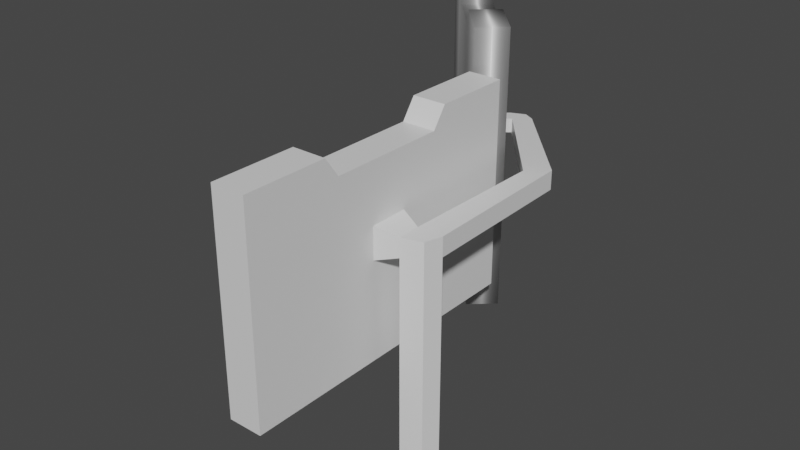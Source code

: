 # Source: monitory.blend  (saved by Blender 2.92.15; exported with 4.5.12 LTS)
import bpy
from mathutils import Matrix  # noqa: F401  (used for matrix-valued properties, if any)

bpy.ops.wm.read_factory_settings(use_empty=True)
scene = bpy.context.scene
scene.name = 'Scene'

# ---- collections
col_collection = bpy.data.collections.new('Collection'); scene.collection.children.link(col_collection)

# ---- materials (node trees are filled in below, after node groups)
mat_material = bpy.data.materials.new('Material')
mat_material.alpha_threshold = 0.0
mat_material.use_transparent_shadow = False
mat_material.line_color = (0.0, 0.0, 0.0, 1.0)
mat_material_001 = bpy.data.materials.new('Material.001')
mat_material_001.alpha_threshold = 0.0
mat_material_001.use_transparent_shadow = False
mat_material_001.line_color = (0.0, 0.0, 0.0, 1.0)

# ---- material node trees
mat_material.use_nodes = True; mat_material.node_tree.nodes.clear()
_N = mat_material.node_tree.nodes; _L = mat_material.node_tree.links
n0 = _N.new('ShaderNodeOutputMaterial'); n0.name = 'Material Output'; n0.location = (300, 300)
n1 = _N.new('ShaderNodeBsdfPrincipled'); n1.name = 'Principled BSDF'; n1.location = (10, 300)
n1.distribution = 'GGX'
n1.subsurface_method = 'BURLEY'
n1.inputs[2].default_value = 0.4
n1.inputs[3].default_value = 1.45
n1.inputs[27].default_value = (0.0, 0.0, 0.0, 1.0)
n1.inputs[28].default_value = 1.0
_L.new(n1.outputs[0], n0.inputs[0])
n0.is_active_output = True
mat_material_001.use_nodes = True; mat_material_001.node_tree.nodes.clear()
_N = mat_material_001.node_tree.nodes; _L = mat_material_001.node_tree.links
n0 = _N.new('ShaderNodeOutputMaterial'); n0.name = 'Material Output'; n0.location = (300, 300)
n1 = _N.new('ShaderNodeBsdfPrincipled'); n1.name = 'Principled BSDF'; n1.location = (10, 300)
n1.distribution = 'GGX'
n1.subsurface_method = 'BURLEY'
n1.inputs[2].default_value = 0.4
n1.inputs[3].default_value = 1.45
n1.inputs[27].default_value = (0.0, 0.0, 0.0, 1.0)
n1.inputs[28].default_value = 1.0
_L.new(n1.outputs[0], n0.inputs[0])
n0.is_active_output = True

# ---- world
world_world = bpy.data.worlds.new('World'); scene.world = world_world
world_world.use_nodes = True; world_world.node_tree.nodes.clear()
_N = world_world.node_tree.nodes; _L = world_world.node_tree.links
n0 = _N.new('ShaderNodeOutputWorld'); n0.name = 'World Output'; n0.location = (300, 300)
n1 = _N.new('ShaderNodeBackground'); n1.name = 'Background'; n1.location = (10, 300)
n1.inputs[0].default_value = (0.05088, 0.05088, 0.05088, 1.0)
_L.new(n1.outputs[0], n0.inputs[0])
n0.is_active_output = True
world_world.color = (0.05088, 0.05088, 0.05088)
world_world.use_sun_shadow = False
world_world.sun_shadow_jitter_overblur = 0.0

# ---- meshes
me_cube = bpy.data.meshes.new('Cube')
me_cube.from_pydata([(1.0, 1.0, 1.0), (1.0, 1.0, -1.0), (1.0, -1.0, 1.0), (1.0, -1.0, -1.0), (-1.0, 1.0, 1.0), (-1.0, 1.0, -1.0), (-1.0, -1.0, 1.0), (-1.0, -1.0, -1.0), (-1.0, 0.484, -1.0), (1.0, 0.484, 1.0), (-1.0, 0.484, 1.0), (1.0, 0.484, -1.0), (-1.0, -0.4615, -1.0), (1.0, -0.4615, 1.0), (-1.0, -0.4615, 1.0), (1.0, -0.4615, -1.0), (-1.0, -0.3698, 1.0), (1.0, -0.3698, -0.8101), (-1.0, -0.3698, -0.8101), (1.0, -0.3698, 1.0), (-1.0, 0.3931, 1.0), (1.0, 0.3931, -0.8101), (-1.0, 0.3931, -0.8101), (1.0, 0.3931, 1.0), (-1.0, 0.1388, -0.8101), (-1.0, -0.1155, -0.8101), (1.0, 0.1388, 1.0), (1.0, -0.1155, 1.0), (-1.0, -0.1155, 1.0), (-1.0, 0.1388, 1.0), (1.0, -0.1155, -0.8101), (1.0, 0.1388, -0.8101), (1.0, 1.0, -0.3838), (-1.0, -1.0, -0.3838), (1.0, -1.0, -0.3838), (-1.0, 1.0, -0.3838), (1.0, 0.484, -0.3838), (-1.0, 0.484, -0.3838), (-1.0, -0.4615, -0.3838), (1.0, -0.4615, -0.3838), (1.0, -0.3698, -0.2524), (-1.0, -0.3698, -0.2524), (1.0, 0.3931, -0.2524), (-1.0, 0.3931, -0.2524), (-1.0, -0.1155, -0.2524), (-1.0, 0.1388, -0.2524), (1.0, 0.1388, -0.2524), (1.0, -0.1155, -0.2524), (-1.0, -1.0, -0.04314), (1.0, 1.0, -0.04314), (1.0, -1.0, -0.04314), (-1.0, 1.0, -0.04314), (1.0, 0.484, -0.04314), (-1.0, 0.484, -0.04314), (-1.0, -0.4615, -0.04314), (1.0, -0.4615, -0.04314), (1.0, -0.3698, 0.05591), (-1.0, -0.3698, 0.05591), (1.0, 0.3931, 0.05591), (-1.0, 0.3931, 0.05591), (-1.0, -0.1155, 0.05591), (-1.0, 0.1388, 0.05591), (1.0, 0.1388, 0.05591), (1.0, -0.1155, 0.05591), (2.27, 0.08831, -0.005334), (2.27, 0.08831, -0.1912), (2.27, -0.06496, -0.005334), (2.27, -0.06496, -0.1912), (3.829, 0.08831, -0.005334), (3.829, 0.08831, -0.1912), (3.521, -0.02686, -0.005334), (3.521, -0.02686, -0.1912), (2.454, 1.053, -0.005334), (2.454, 1.053, -0.1912), (3.644, 1.163, -0.005334), (3.644, 1.163, -0.1912), (-3.207, 1.813, -0.02957), (-3.207, 1.813, -0.1669), (-2.327, 1.852, -0.02957), (-2.327, 1.852, -0.1669), (-2.551, 1.725, -0.02676), (-2.551, 1.725, -0.1697), (-1.635, 1.809, -0.1697), (-1.635, 1.809, -0.02676), (-4.193, 1.726, -0.02957), (-4.193, 1.726, -0.1669), (-3.537, 1.638, -0.02676), (-3.537, 1.638, -0.1697), (2.27, 0.08831, 2.03), (2.27, -0.06496, 2.03), (3.829, 0.08831, 2.03), (3.521, -0.02686, 2.03)], [], [(13, 14, 6, 2), (50, 2, 6, 48), (53, 10, 4, 51), (12, 15, 3, 7), (55, 13, 2, 50), (51, 4, 0, 49), (49, 0, 9, 52), (5, 1, 11, 8), (59, 20, 10, 53), (0, 4, 10, 9), (48, 6, 14, 54), (56, 19, 13, 55), (18, 17, 15, 12), (19, 16, 14, 13), (27, 28, 16, 19), (25, 30, 17, 18), (63, 27, 19, 56), (54, 14, 16, 57), (52, 9, 23, 58), (8, 11, 21, 22), (9, 10, 20, 23), (61, 29, 20, 59), (57, 16, 28, 60), (60, 28, 29, 61), (58, 23, 26, 62), (62, 26, 27, 63), (22, 21, 31, 24), (24, 31, 30, 25), (23, 20, 29, 26), (26, 29, 28, 27), (31, 46, 47, 30), (21, 42, 46, 31), (25, 44, 45, 24), (18, 41, 44, 25), (24, 45, 43, 22), (11, 36, 42, 21), (12, 38, 41, 18), (30, 47, 40, 17), (17, 40, 39, 15), (7, 33, 38, 12), (22, 43, 37, 8), (1, 32, 36, 11), (5, 35, 32, 1), (15, 39, 34, 3), (8, 37, 35, 5), (3, 34, 33, 7), (46, 62, 64, 65), (42, 58, 62, 46), (44, 60, 61, 45), (41, 57, 60, 44), (45, 61, 59, 43), (36, 52, 58, 42), (38, 54, 57, 41), (47, 63, 56, 40), (40, 56, 55, 39), (33, 48, 54, 38), (43, 59, 53, 37), (32, 49, 52, 36), (35, 51, 49, 32), (39, 55, 50, 34), (37, 53, 51, 35), (34, 50, 48, 33), (64, 66, 89, 88), (63, 47, 67, 66), (62, 63, 66, 64), (47, 46, 65, 67), (69, 68, 70, 71), (66, 67, 71, 70), (67, 65, 69, 71), (68, 69, 75, 74), (80, 76, 84, 86), (69, 65, 73, 75), (64, 68, 74, 72), (65, 64, 72, 73), (77, 76, 78, 79), (82, 81, 77, 79), (83, 82, 79, 78), (80, 83, 78, 76), (72, 74, 83, 80), (74, 75, 82, 83), (75, 73, 81, 82), (73, 72, 80, 81), (87, 86, 84, 85), (81, 80, 86, 87), (76, 77, 85, 84), (77, 81, 87, 85), (88, 89, 91, 90), (66, 70, 91, 89), (68, 64, 88, 90), (70, 68, 90, 91)])
_uv = me_cube.uv_layers.new(name='UVMap')
_uv.uv.foreach_set('vector', [0.625, 0.6827, 0.875, 0.6827, 0.875, 0.75, 0.625, 0.75, 0.4946, 0.75, 0.625, 0.75, 0.625, 1.0, 0.4946, 1.0, 0.4946, 0.1855, 0.625, 0.1855, 0.625, 0.25, 0.4946, 0.25, 0.125, 0.6827, 0.375, 0.6827, 0.375, 0.75, 0.125, 0.75, 0.4946, 0.6827, 0.625, 0.6827, 0.625, 0.75, 0.4946, 0.75, 0.4946, 0.25, 0.625, 0.25, 0.625, 0.5, 0.4946, 0.5, 0.4946, 0.5, 0.625, 0.5, 0.625, 0.5645, 0.4946, 0.5645, 0.125, 0.5, 0.375, 0.5, 0.375, 0.5645, 0.125, 0.5645, 0.4946, 0.1741, 0.625, 0.1741, 0.625, 0.1855, 0.4946, 0.1855, 0.625, 0.5, 0.875, 0.5, 0.875, 0.5645, 0.625, 0.5645, 0.4946, 0.0, 0.625, 0.0, 0.625, 0.06731, 0.4946, 0.06731, 0.4946, 0.6712, 0.625, 0.6712, 0.625, 0.6827, 0.4946, 0.6827, 0.125, 0.6712, 0.375, 0.6712, 0.375, 0.6827, 0.125, 0.6827, 0.625, 0.6712, 0.875, 0.6712, 0.875, 0.6827, 0.625, 0.6827, 0.625, 0.6394, 0.875, 0.6394, 0.875, 0.6712, 0.625, 0.6712, 0.125, 0.6394, 0.375, 0.6394, 0.375, 0.6712, 0.125, 0.6712, 0.4946, 0.6394, 0.625, 0.6394, 0.625, 0.6712, 0.4946, 0.6712, 0.4946, 0.06731, 0.625, 0.06731, 0.625, 0.07878, 0.4946, 0.07878, 0.4946, 0.5645, 0.625, 0.5645, 0.625, 0.5759, 0.4946, 0.5759, 0.125, 0.5645, 0.375, 0.5645, 0.375, 0.5759, 0.125, 0.5759, 0.625, 0.5645, 0.875, 0.5645, 0.875, 0.5759, 0.625, 0.5759, 0.4946, 0.1424, 0.625, 0.1424, 0.625, 0.1741, 0.4946, 0.1741, 0.4946, 0.07878, 0.625, 0.07878, 0.625, 0.1106, 0.4946, 0.1106, 0.4946, 0.1106, 0.625, 0.1106, 0.625, 0.1424, 0.4946, 0.1424, 0.4946, 0.5759, 0.625, 0.5759, 0.625, 0.6076, 0.4946, 0.6076, 0.4946, 0.6076, 0.625, 0.6076, 0.625, 0.6394, 0.4946, 0.6394, 0.125, 0.5759, 0.375, 0.5759, 0.375, 0.6076, 0.125, 0.6076, 0.125, 0.6076, 0.375, 0.6076, 0.375, 0.6394, 0.125, 0.6394, 0.625, 0.5759, 0.875, 0.5759, 0.875, 0.6076, 0.625, 0.6076, 0.625, 0.6076, 0.875, 0.6076, 0.875, 0.6394, 0.625, 0.6394, 0.375, 0.6076, 0.452, 0.6076, 0.452, 0.6394, 0.375, 0.6394, 0.375, 0.5759, 0.452, 0.5759, 0.452, 0.6076, 0.375, 0.6076, 0.375, 0.1106, 0.452, 0.1106, 0.452, 0.1424, 0.375, 0.1424, 0.375, 0.07878, 0.452, 0.07878, 0.452, 0.1106, 0.375, 0.1106, 0.375, 0.1424, 0.452, 0.1424, 0.452, 0.1741, 0.375, 0.1741, 0.375, 0.5645, 0.452, 0.5645, 0.452, 0.5759, 0.375, 0.5759, 0.375, 0.06731, 0.452, 0.06731, 0.452, 0.07878, 0.375, 0.07878, 0.375, 0.6394, 0.452, 0.6394, 0.452, 0.6712, 0.375, 0.6712, 0.375, 0.6712, 0.452, 0.6712, 0.452, 0.6827, 0.375, 0.6827, 0.375, 0.0, 0.452, 0.0, 0.452, 0.06731, 0.375, 0.06731, 0.375, 0.1741, 0.452, 0.1741, 0.452, 0.1855, 0.375, 0.1855, 0.375, 0.5, 0.452, 0.5, 0.452, 0.5645, 0.375, 0.5645, 0.375, 0.25, 0.452, 0.25, 0.452, 0.5, 0.375, 0.5, 0.375, 0.6827, 0.452, 0.6827, 0.452, 0.75, 0.375, 0.75, 0.375, 0.1855, 0.452, 0.1855, 0.452, 0.25, 0.375, 0.25, 0.375, 0.75, 0.452, 0.75, 0.452, 1.0, 0.375, 1.0, 0.452, 0.6076, 0.4946, 0.6076, 0.4946, 0.6076, 0.452, 0.6076, 0.452, 0.5759, 0.4946, 0.5759, 0.4946, 0.6076, 0.452, 0.6076, 0.452, 0.1106, 0.4946, 0.1106, 0.4946, 0.1424, 0.452, 0.1424, 0.452, 0.07878, 0.4946, 0.07878, 0.4946, 0.1106, 0.452, 0.1106, 0.452, 0.1424, 0.4946, 0.1424, 0.4946, 0.1741, 0.452, 0.1741, 0.452, 0.5645, 0.4946, 0.5645, 0.4946, 0.5759, 0.452, 0.5759, 0.452, 0.06731, 0.4946, 0.06731, 0.4946, 0.07878, 0.452, 0.07878, 0.452, 0.6394, 0.4946, 0.6394, 0.4946, 0.6712, 0.452, 0.6712, 0.452, 0.6712, 0.4946, 0.6712, 0.4946, 0.6827, 0.452, 0.6827, 0.452, 0.0, 0.4946, 0.0, 0.4946, 0.06731, 0.452, 0.06731, 0.452, 0.1741, 0.4946, 0.1741, 0.4946, 0.1855, 0.452, 0.1855, 0.452, 0.5, 0.4946, 0.5, 0.4946, 0.5645, 0.452, 0.5645, 0.452, 0.25, 0.4946, 0.25, 0.4946, 0.5, 0.452, 0.5, 0.452, 0.6827, 0.4946, 0.6827, 0.4946, 0.75, 0.452, 0.75, 0.452, 0.1855, 0.4946, 0.1855, 0.4946, 0.25, 0.452, 0.25, 0.452, 0.75, 0.4946, 0.75, 0.4946, 1.0, 0.452, 1.0, 0.4946, 0.6076, 0.4946, 0.6394, 0.4946, 0.6394, 0.4946, 0.6076, 0.4946, 0.6394, 0.452, 0.6394, 0.452, 0.6394, 0.4946, 0.6394, 0.4946, 0.6076, 0.4946, 0.6394, 0.4946, 0.6394, 0.4946, 0.6076, 0.452, 0.6394, 0.452, 0.6076, 0.452, 0.6076, 0.452, 0.6394, 0.452, 0.6076, 0.4946, 0.6076, 0.4946, 0.6394, 0.452, 0.6394, 0.4946, 0.6394, 0.452, 0.6394, 0.452, 0.6394, 0.4946, 0.6394, 0.452, 0.6394, 0.452, 0.6076, 0.452, 0.6076, 0.452, 0.6394, 0.4946, 0.6076, 0.452, 0.6076, 0.452, 0.6076, 0.4946, 0.6076, 0.4946, 0.6076, 0.4946, 0.6076, 0.4946, 0.6076, 0.4946, 0.6076, 0.452, 0.6076, 0.452, 0.6076, 0.452, 0.6076, 0.452, 0.6076, 0.4946, 0.6076, 0.4946, 0.6076, 0.4946, 0.6076, 0.4946, 0.6076, 0.452, 0.6076, 0.4946, 0.6076, 0.4946, 0.6076, 0.452, 0.6076, 0.452, 0.6076, 0.4946, 0.6076, 0.4946, 0.6076, 0.452, 0.6076, 0.452, 0.6076, 0.452, 0.6076, 0.452, 0.6076, 0.452, 0.6076, 0.4946, 0.6076, 0.452, 0.6076, 0.452, 0.6076, 0.4946, 0.6076, 0.4946, 0.6076, 0.4946, 0.6076, 0.4946, 0.6076, 0.4946, 0.6076, 0.4946, 0.6076, 0.4946, 0.6076, 0.4946, 0.6076, 0.4946, 0.6076, 0.4946, 0.6076, 0.452, 0.6076, 0.452, 0.6076, 0.4946, 0.6076, 0.452, 0.6076, 0.452, 0.6076, 0.452, 0.6076, 0.452, 0.6076, 0.452, 0.6076, 0.4946, 0.6076, 0.4946, 0.6076, 0.452, 0.6076, 0.452, 0.6076, 0.4946, 0.6076, 0.4946, 0.6076, 0.452, 0.6076, 0.452, 0.6076, 0.4946, 0.6076, 0.4946, 0.6076, 0.452, 0.6076, 0.4946, 0.6076, 0.452, 0.6076, 0.452, 0.6076, 0.4946, 0.6076, 0.452, 0.6076, 0.452, 0.6076, 0.452, 0.6076, 0.452, 0.6076, 0.4946, 0.6076, 0.4946, 0.6394, 0.4946, 0.6394, 0.4946, 0.6076, 0.4946, 0.6394, 0.4946, 0.6394, 0.4946, 0.6394, 0.4946, 0.6394, 0.4946, 0.6076, 0.4946, 0.6076, 0.4946, 0.6076, 0.4946, 0.6076, 0.4946, 0.6394, 0.4946, 0.6076, 0.4946, 0.6076, 0.4946, 0.6394])
me_cube.materials.append(mat_material)
me_cube.use_remesh_preserve_volume = False
me_cube.use_remesh_preserve_attributes = False
me_cube.use_mirror_vertex_groups = False
me_cube.update()
me_cube_001 = bpy.data.meshes.new('Cube.001')
me_cube_001.from_pydata([(1.0, 1.0, 1.0), (1.0, 1.0, -1.0), (1.0, -1.0, 1.0), (1.0, -1.0, -1.0), (-1.0, 1.0, 1.0), (-1.0, 1.0, -1.0), (-1.0, -1.0, 1.0), (-1.0, -1.0, -1.0), (1.0, 1.0, -0.5046), (-1.0, -1.0, -0.5046), (1.0, -1.0, -0.5046), (-1.0, 1.0, -0.5046), (-1.0, -1.0, 0.4297), (1.0, 1.0, 0.4297), (1.0, -1.0, 0.4297), (-1.0, 1.0, 0.4297), (1.0, 1.0, 0.2416), (1.0, -0.8865, 0.2416), (-1.0, 1.0, 0.2416), (-1.0, -0.8865, 0.2416), (1.0, 1.0, -0.3216), (1.0, -0.8865, -0.3216), (-1.0, 1.0, -0.3216), (-1.0, -0.8865, -0.3216)], [], [(0, 4, 6, 2), (14, 2, 6, 12), (12, 6, 4, 15), (5, 1, 3, 7), (13, 0, 2, 14), (15, 4, 0, 13), (5, 11, 8, 1), (1, 8, 10, 3), (7, 9, 11, 5), (3, 10, 9, 7), (18, 15, 13, 16), (16, 13, 14, 17), (19, 12, 15, 18), (17, 14, 12, 19), (21, 17, 19, 23), (23, 19, 18, 22), (20, 16, 17, 21), (22, 18, 16, 20), (11, 22, 20, 8), (8, 20, 21, 10), (9, 23, 22, 11), (10, 21, 23, 9)])
me_cube_001.polygons.foreach_set('use_smooth', [True] * 22)
_uv = me_cube_001.uv_layers.new(name='UVMap')
_uv.uv.foreach_set('vector', [0.625, 0.5, 0.875, 0.5, 0.875, 0.75, 0.625, 0.75, 0.5537, 0.75, 0.625, 0.75, 0.625, 1.0, 0.5537, 1.0, 0.5537, 0.0, 0.625, 0.0, 0.625, 0.25, 0.5537, 0.25, 0.125, 0.5, 0.375, 0.5, 0.375, 0.75, 0.125, 0.75, 0.5537, 0.5, 0.625, 0.5, 0.625, 0.75, 0.5537, 0.75, 0.5537, 0.25, 0.625, 0.25, 0.625, 0.5, 0.5537, 0.5, 0.375, 0.25, 0.4369, 0.25, 0.4369, 0.5, 0.375, 0.5, 0.375, 0.5, 0.4369, 0.5, 0.4369, 0.75, 0.375, 0.75, 0.375, 0.0, 0.4369, 0.0, 0.4369, 0.25, 0.375, 0.25, 0.375, 0.75, 0.4369, 0.75, 0.4369, 1.0, 0.375, 1.0, 0.5302, 0.25, 0.5537, 0.25, 0.5537, 0.5, 0.5302, 0.5, 0.5302, 0.5, 0.5537, 0.5, 0.5537, 0.75, 0.5302, 0.75, 0.5302, 0.0, 0.5537, 0.0, 0.5537, 0.25, 0.5302, 0.25, 0.5302, 0.75, 0.5537, 0.75, 0.5537, 1.0, 0.5302, 1.0, 0.4598, 0.75, 0.5302, 0.75, 0.5302, 1.0, 0.4598, 1.0, 0.4598, 0.0, 0.5302, 0.0, 0.5302, 0.25, 0.4598, 0.25, 0.4598, 0.5, 0.5302, 0.5, 0.5302, 0.75, 0.4598, 0.75, 0.4598, 0.25, 0.5302, 0.25, 0.5302, 0.5, 0.4598, 0.5, 0.4369, 0.25, 0.4598, 0.25, 0.4598, 0.5, 0.4369, 0.5, 0.4369, 0.5, 0.4598, 0.5, 0.4598, 0.75, 0.4369, 0.75, 0.4369, 0.0, 0.4598, 0.0, 0.4598, 0.25, 0.4369, 0.25, 0.4369, 0.75, 0.4598, 0.75, 0.4598, 1.0, 0.4369, 1.0])
me_cube_001.materials.append(mat_material_001)
me_cube_001.use_remesh_preserve_volume = False
me_cube_001.use_remesh_preserve_attributes = False
me_cube_001.use_mirror_vertex_groups = False
me_cube_001.update()

# ---- objects
ob_cube = bpy.data.objects.new('Cube', me_cube)
ob_cube_001 = bpy.data.objects.new('Cube.001', me_cube_001)

# ---- transforms, parenting, visibility, modifiers, constraints
ob_cube.location = (0.0, 0.0, 2.592)
ob_cube.scale = (0.1085, 1.0, -0.6749)
ob_cube.lock_rotations_4d = False
ob_cube.empty_display_type = 'ARROWS'
ob_cube.lineart.crease_threshold = 0.0
ob_cube_001.location = (-0.4623, 1.587, 2.592)
ob_cube_001.rotation_euler = (-1.571, -0.0, 0.7319)
ob_cube_001.scale = (0.1046, 0.9299, -0.6446)
ob_cube_001.lock_rotations_4d = False
ob_cube_001.empty_display_type = 'ARROWS'
ob_cube_001.lineart.crease_threshold = 0.0

# ---- collection membership
col_collection.objects.link(ob_cube)
col_collection.objects.link(ob_cube_001)

# ---- scene / render settings (as saved in the file)
scene.frame_start = 1; scene.frame_end = 250; scene.frame_set(0)
scene.render.engine = 'BLENDER_EEVEE_NEXT'
scene.cycles.use_denoising = False
scene.cycles.samples = 128
scene.cycles.sampling_pattern = 'TABULATED_SOBOL'
scene.cycles.use_adaptive_sampling = False
scene.cycles.use_light_tree = False
scene.view_settings.view_transform = 'Filmic'
bpy.context.view_layer.update()

# ---- added for rendering (the .blend has no active camera and no usable light): camera, sun
cam_auto = bpy.data.cameras.new('AutoCamera')
cam_auto.lens = 50.0
cam_auto.sensor_width = 36.0
cam_auto.clip_end = 1000.0
ob_auto_camera = bpy.data.objects.new('AutoCamera', cam_auto)
scene.collection.objects.link(ob_auto_camera)
ob_auto_camera.location = (3.5424, -4.01608, 5.42828)
ob_auto_camera.rotation_euler = (1.09748, -7.21219e-08, 0.694738)
scene.camera = ob_auto_camera
light_auto_sun = bpy.data.lights.new('AutoSun', 'SUN')
light_auto_sun.energy = 3.0
light_auto_sun.angle = 0.0523599
ob_auto_sun = bpy.data.objects.new('AutoSun', light_auto_sun)
scene.collection.objects.link(ob_auto_sun)
ob_auto_sun.rotation_euler = (0.872665, 0.174533, 0.523599)
bpy.context.view_layer.update()
